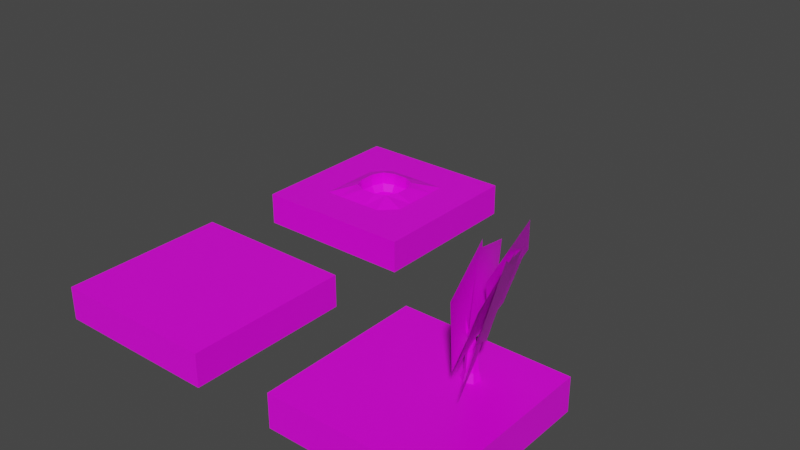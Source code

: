 # Source: world_map_tiles.blend  (saved by Blender 2.93.20; exported with 4.5.12 LTS)
import bpy
from mathutils import Matrix  # noqa: F401  (used for matrix-valued properties, if any)

bpy.ops.wm.read_factory_settings(use_empty=True)
scene = bpy.context.scene
scene.name = 'Scene'

# ---- collections
col_collection = bpy.data.collections.new('Collection'); scene.collection.children.link(col_collection)

# ---- images (referenced by path relative to the original .blend; pixels are not part of the script)
import os
ASSET_DIR = os.environ.get("B2B_ASSET_DIR", "")  # directory of the original .blend (textures are referenced by path, not embedded)
HERE = os.path.dirname(os.path.abspath(__file__))  # packed textures are extracted next to this script under _unpacked/

def load_image(name, relpath, width, height, colorspace="sRGB"):
    """Load a texture the original file referenced (path relative to the .blend, or extracted next to this script)."""
    p = next((c for c in (os.path.join(HERE, relpath), os.path.join(ASSET_DIR, relpath)) if relpath and os.path.exists(c)), "")
    if p:
        img = bpy.data.images.load(p, check_existing=True)
        img.name = name
    else:  # same state as the original file: an image datablock whose file is absent (Cycles renders it pink)
        img = bpy.data.images.new(name, width, height)
        img.source = "FILE"
        img.filepath = "//" + (relpath or name)
    img.colorspace_settings.name = colorspace
    return img
img_map_texture_png = load_image('map_texture.png', 'map_texture.png', 1024, 1024, 'sRGB')

# ---- materials (node trees are filled in below, after node groups)
mat_base = bpy.data.materials.new('base')
mat_base.alpha_threshold = 0.0
mat_base.use_transparent_shadow = False
mat_base.line_color = (0.0, 0.0, 0.0, 1.0)

# ---- material node trees
mat_base.use_nodes = True; mat_base.node_tree.nodes.clear()
_N = mat_base.node_tree.nodes; _L = mat_base.node_tree.links
n0 = _N.new('ShaderNodeOutputMaterial'); n0.name = 'Material Output'; n0.location = (300, 300)
n1 = _N.new('ShaderNodeBsdfPrincipled'); n1.name = 'Principled BSDF'; n1.location = (10, 300)
n1.distribution = 'GGX'
n1.subsurface_method = 'BURLEY'
n1.inputs[2].default_value = 0.4
n1.inputs[3].default_value = 1.45
n1.inputs[27].default_value = (0.0, 0.0, 0.0, 1.0)
n1.inputs[28].default_value = 1.0
n2 = _N.new('ShaderNodeTexImage'); n2.name = 'Image Texture'; n2.location = (-407, 155)
n2.image = img_map_texture_png
_L.new(n1.outputs[0], n0.inputs[0])
_L.new(n2.outputs[0], n1.inputs[0])
_L.new(n2.outputs[1], n1.inputs[4])
n0.is_active_output = True

# ---- world
world_world = bpy.data.worlds.new('World'); scene.world = world_world
world_world.use_nodes = True; world_world.node_tree.nodes.clear()
_N = world_world.node_tree.nodes; _L = world_world.node_tree.links
n0 = _N.new('ShaderNodeOutputWorld'); n0.name = 'World Output'; n0.location = (300, 300)
n1 = _N.new('ShaderNodeBackground'); n1.name = 'Background'; n1.location = (10, 300)
n1.inputs[0].default_value = (0.05088, 0.05088, 0.05088, 1.0)
_L.new(n1.outputs[0], n0.inputs[0])
n0.is_active_output = True
world_world.color = (0.05088, 0.05088, 0.05088)
world_world.use_sun_shadow = False
world_world.sun_shadow_jitter_overblur = 0.0

# ---- meshes
me_cube = bpy.data.meshes.new('Cube')
me_cube.from_pydata([(1.0, 1.0, -1.0), (1.0, 0.9, -1.0), (1.0, 1.0, 1.0), (1.0, 0.9, 1.0), (-1.0, 1.0, -1.0), (-1.0, 0.9, -1.0), (-1.0, 1.0, 1.0), (-1.0, 0.9, 1.0), (1.0, 0.6, -1.0), (1.0, 0.6, 1.0), (-1.0, 0.6, -1.0), (-1.0, 0.6, 1.0)], [], [(0, 4, 6, 2), (3, 2, 6, 7), (7, 6, 4, 5), (7, 5, 10, 11), (1, 0, 2, 3), (5, 4, 0, 1), (10, 8, 9, 11), (1, 3, 9, 8), (5, 1, 8, 10), (3, 7, 11, 9)])
_uv = me_cube.uv_layers.new(name='UVMap')
_uv.uv.foreach_set('vector', [0.3162, 0.02338, 0.6407, 0.02338, 0.6407, 0.3478, 0.3162, 0.3478, 0.4421, 0.2582, 0.5073, 0.2582, 0.5073, 0.3234, 0.4421, 0.3234, 0.4421, 0.06261, 0.5073, 0.06261, 0.5073, 0.1278, 0.4421, 0.1278, 0.4958, 0.5246, 0.4958, 0.4559, 0.5061, 0.4559, 0.5061, 0.5246, 0.4421, 0.193, 0.5073, 0.193, 0.5073, 0.2582, 0.4421, 0.2582, 0.4421, 0.1278, 0.5073, 0.1278, 0.5073, 0.193, 0.4421, 0.193, 0.5542, 0.3872, 0.5542, 0.4559, 0.4855, 0.4559, 0.4855, 0.3872, 0.5267, 0.4559, 0.5267, 0.5246, 0.5164, 0.5246, 0.5164, 0.4559, 0.5851, 0.3872, 0.5851, 0.4559, 0.5748, 0.4559, 0.5748, 0.3872, 0.5782, 0.4559, 0.5782, 0.5246, 0.5679, 0.5246, 0.5679, 0.4559])
me_cube.materials.append(mat_base)
me_cube.use_remesh_preserve_volume = False
me_cube.use_remesh_preserve_attributes = False
me_cube.use_mirror_vertex_groups = False
me_cube.update()
me_cube_001 = bpy.data.meshes.new('Cube.001')
me_cube_001.from_pydata([(1.0, 1.0, -1.0), (1.0, 0.9, -1.0), (1.0, 1.0, 1.0), (1.0, 0.9, 1.0), (-1.0, 1.0, -1.0), (-1.0, 0.9, -1.0), (-1.0, 1.0, 1.0), (-1.0, 0.9, 1.0), (0.2825, 1.585, -0.4765), (0.2345, 1.585, -0.4575), (0.2502, 1.603, -0.447), (0.2783, 1.603, -0.4581), (0.2685, 1.568, -0.4877), (0.2371, 1.568, -0.4753), (0.2152, 1.765, -0.6136), (0.1897, 1.765, -0.6035), (0.2809, 1.51, -0.2971), (0.3394, 1.527, -0.3543), (0.3509, 1.494, -0.2907), (0.2767, 1.527, -0.3295), (0.3586, 1.51, -0.3278), (0.312, 1.494, -0.2753), (0.213, 1.775, -0.6038), (0.2077, 1.756, -0.6196), (0.1911, 1.756, -0.613), (0.198, 1.775, -0.5979), (0.4038, 1.86, -0.08439), (0.4146, 1.86, -0.08866), (0.4166, 1.864, -0.09943), (0.4078, 1.868, -0.1059), (0.397, 1.868, -0.1017), (0.395, 1.864, -0.0909), (0.2981, 1.547, -0.3134), (0.3641, 1.531, -0.3078), (0.3198, 1.515, -0.2585), (0.2906, 1.531, -0.2787), (0.3349, 1.547, -0.3279), (0.3566, 1.515, -0.2731), (0.2748, 1.488, -0.3668), (0.266, 1.467, -0.3298), (0.347, 1.467, -0.3619), (0.3153, 1.488, -0.3829), (0.2977, 1.447, -0.3089), (0.3382, 1.447, -0.3249), (0.3701, 1.648, -0.1509), (0.3936, 1.648, -0.1602), (0.3987, 1.66, -0.1818), (0.3802, 1.672, -0.1941), (0.3567, 1.672, -0.1848), (0.3517, 1.66, -0.1632), (0.2838, 1.312, -0.3316), (0.3328, 1.312, -0.351), (0.3417, 1.329, -0.4001), (0.3015, 1.345, -0.4299), (0.2526, 1.345, -0.4105), (0.2437, 1.329, -0.3614), (0.2771, 1.092, -0.3196), (0.2788, 0.9135, -0.2413), (0.3459, 1.092, -0.3469), (0.3983, 0.9135, -0.2886), (0.3567, 1.091, -0.42), (0.417, 0.9135, -0.4157), (0.2987, 1.09, -0.4659), (0.3163, 0.9135, -0.4955), (0.23, 1.09, -0.4387), (0.1969, 0.9135, -0.4482), (0.2192, 1.091, -0.3656), (0.1782, 0.9135, -0.3211), (0.1924, 1.322, -0.8306), (0.458, 1.612, -0.08148), (0.08611, 2.117, -1.101), (0.3517, 2.407, -0.3521), (0.5639, 2.02, -0.3707), (0.4072, 1.322, -0.3125), (0.8431, 2.013, 0.2907), (0.6864, 1.314, 0.3489), (0.8086, 1.939, 0.2651), (0.7868, 2.532, -0.1395), (0.5261, 1.56, -0.2751), (0.5044, 2.153, -0.6797), (0.226, 1.319, -0.4748), (0.4579, 1.999, -0.4676), (0.08654, 1.374, -1.177), (0.3185, 2.054, -1.17), (0.5451, 2.564, -0.8524), (0.2979, 2.014, -1.242), (0.507, 2.162, -0.2592), (0.2597, 1.611, -0.6487), (0.3421, 1.647, -0.5886), (0.533, 1.473, 0.2174), (0.6468, 2.43, -0.4924), (0.8377, 2.257, 0.3137), (0.6475, 2.374, -0.4098), (0.3187, 2.098, -1.139), (0.5377, 1.606, -0.07029), (0.209, 1.331, -0.7997), (0.5871, 2.285, 0.357), (0.3338, 2.468, -0.4293), (0.4969, 1.459, 0.1933), (0.2437, 1.643, -0.593), (1.0, 0.6, -1.0), (1.0, 0.6, 1.0), (-1.0, 0.6, -1.0), (-1.0, 0.6, 1.0)], [], [(0, 4, 6, 2), (3, 2, 6, 7), (7, 6, 4, 5), (5, 1, 100, 102), (1, 0, 2, 3), (5, 4, 0, 1), (41, 38, 13, 12), (17, 41, 12, 8), (32, 36, 11, 10), (19, 32, 10, 9), (38, 19, 9, 13), (36, 17, 8, 11), (43, 40, 20, 18), (39, 42, 21, 16), (38, 39, 16, 19), (40, 41, 17, 20), (42, 43, 18, 21), (23, 24, 15, 14), (11, 8, 14, 22), (13, 9, 15, 24), (9, 10, 25, 15), (10, 11, 22, 25), (8, 12, 23, 14), (14, 15, 25, 22), (48, 49, 31, 30), (46, 47, 29, 28), (44, 45, 27, 26), (47, 48, 30, 29), (45, 46, 28, 27), (30, 31, 26, 27, 28, 29), (21, 18, 37, 34), (20, 17, 36, 33), (19, 16, 35, 32), (16, 21, 34, 35), (18, 20, 33, 37), (12, 13, 24, 23), (50, 51, 43, 42), (52, 53, 41, 40), (54, 55, 39, 38), (55, 50, 42, 39), (51, 52, 40, 43), (53, 54, 38, 41), (36, 32, 48, 47), (37, 33, 46, 45), (35, 34, 44, 49), (32, 35, 49, 48), (33, 36, 47, 46), (49, 44, 26, 31), (66, 56, 50, 55), (60, 62, 53, 52), (64, 66, 55, 54), (56, 58, 51, 50), (62, 64, 54, 53), (34, 37, 45, 44), (67, 65, 63, 61, 59, 57), (57, 56, 66, 67), (59, 58, 56, 57), (58, 60, 52, 51), (61, 60, 58, 59), (63, 62, 60, 61), (65, 64, 62, 63), (67, 66, 64, 65), (68, 69, 71, 70), (72, 73, 75, 74), (79, 78, 76, 77), (80, 81, 83, 82), (87, 86, 84, 85), (88, 89, 91, 90), (95, 94, 92, 93), (99, 98, 96, 97), (102, 100, 101, 103), (3, 7, 103, 101), (7, 5, 102, 103), (1, 3, 101, 100)])
_uv = me_cube_001.uv_layers.new(name='UVMap')
_uv.uv.foreach_set('vector', [0.3162, 0.02338, 0.6407, 0.02338, 0.6407, 0.3478, 0.3162, 0.3478, 0.4421, 0.2582, 0.5073, 0.2582, 0.5073, 0.3234, 0.4421, 0.3234, 0.4421, 0.06261, 0.5073, 0.06261, 0.5073, 0.1278, 0.4421, 0.1278, 0.5576, 0.4559, 0.5576, 0.5246, 0.5473, 0.5246, 0.5473, 0.4559, 0.4421, 0.193, 0.5073, 0.193, 0.5073, 0.2582, 0.4421, 0.2582, 0.4421, 0.1278, 0.5073, 0.1278, 0.5073, 0.193, 0.4421, 0.193, 0.1521, 0.1524, 0.1589, 0.1513, 0.1561, 0.1572, 0.1561, 0.1572, 0.08443, 0.2643, 0.06713, 0.264, 0.06164, 0.2197, 0.06942, 0.2196, 0.1607, 0.1653, 0.1533, 0.1664, 0.1561, 0.1572, 0.1561, 0.1572, 0.08437, 0.0281, 0.09521, 0.02762, 0.07772, 0.07347, 0.06915, 0.07294, 0.06698, 0.02829, 0.08437, 0.0281, 0.06915, 0.07294, 0.06133, 0.07281, 0.09521, 0.2648, 0.08443, 0.2643, 0.06942, 0.2196, 0.07795, 0.2191, 0.1358, 0.1467, 0.1256, 0.1434, 0.1316, 0.1307, 0.1415, 0.1331, 0.1915, 0.1291, 0.1816, 0.1306, 0.1799, 0.1168, 0.1888, 0.117, 0.2007, 0.1275, 0.1915, 0.1291, 0.1888, 0.117, 0.1965, 0.1171, 0.1256, 0.1434, 0.1155, 0.1397, 0.1228, 0.1286, 0.1316, 0.1307, 0.1816, 0.1306, 0.1717, 0.1307, 0.1708, 0.1179, 0.1799, 0.1168, 0.07277, 0.1494, 0.07248, 0.1435, 0.07654, 0.1426, 0.07657, 0.1501, 0.07795, 0.2191, 0.06942, 0.2196, 0.07657, 0.1501, 0.08073, 0.1489, 0.06133, 0.07281, 0.06915, 0.07294, 0.07654, 0.1426, 0.07248, 0.1435, 0.06915, 0.07294, 0.07772, 0.07347, 0.08043, 0.1436, 0.07654, 0.1426, 0.1561, 0.1572, 0.1561, 0.1572, 0.1561, 0.1572, 0.1561, 0.1572, 0.06942, 0.2196, 0.06164, 0.2197, 0.07277, 0.1494, 0.07657, 0.1501, 0.07657, 0.1501, 0.07654, 0.1426, 0.08043, 0.1436, 0.08073, 0.1489, 0.1818, 0.07339, 0.1767, 0.07436, 0.1755, 0.02892, 0.1778, 0.02878, 0.1597, 0.08617, 0.154, 0.0836, 0.1686, 0.03228, 0.1713, 0.03298, 0.1716, 0.07493, 0.1665, 0.07514, 0.1707, 0.02877, 0.1731, 0.02892, 0.1597, 0.2066, 0.1649, 0.2057, 0.1683, 0.2383, 0.167, 0.2387, 0.1655, 0.08833, 0.1597, 0.08617, 0.1713, 0.03298, 0.1741, 0.0335, 0.1683, 0.2383, 0.1698, 0.2385, 0.1715, 0.2403, 0.1693, 0.2585, 0.1657, 0.2404, 0.167, 0.2387, 0.1799, 0.1168, 0.1708, 0.1179, 0.1703, 0.112, 0.1788, 0.1109, 0.1316, 0.1307, 0.1228, 0.1286, 0.1265, 0.1212, 0.1355, 0.1245, 0.1965, 0.1171, 0.1888, 0.117, 0.187, 0.111, 0.1951, 0.1103, 0.1888, 0.117, 0.1799, 0.1168, 0.1788, 0.1109, 0.187, 0.111, 0.1415, 0.1331, 0.1316, 0.1307, 0.1355, 0.1245, 0.1447, 0.1271, 0.1561, 0.1572, 0.1561, 0.1572, 0.1561, 0.1572, 0.1561, 0.1572, 0.1787, 0.162, 0.1677, 0.1599, 0.1717, 0.1307, 0.1816, 0.1306, 0.1233, 0.1791, 0.1105, 0.1766, 0.1155, 0.1397, 0.1256, 0.1434, 0.2012, 0.1598, 0.19, 0.1613, 0.1915, 0.1291, 0.2007, 0.1275, 0.19, 0.1613, 0.1787, 0.162, 0.1816, 0.1306, 0.1915, 0.1291, 0.1362, 0.1807, 0.1233, 0.1791, 0.1256, 0.1434, 0.1358, 0.1467, 0.1483, 0.1258, 0.1568, 0.125, 0.1589, 0.1513, 0.1521, 0.1524, 0.1533, 0.1664, 0.1607, 0.1653, 0.1649, 0.2057, 0.1597, 0.2066, 0.1447, 0.1271, 0.1355, 0.1245, 0.1597, 0.08617, 0.1655, 0.08833, 0.187, 0.111, 0.1788, 0.1109, 0.1716, 0.07493, 0.1767, 0.07436, 0.1951, 0.1103, 0.187, 0.111, 0.1767, 0.07436, 0.1818, 0.07339, 0.1355, 0.1245, 0.1265, 0.1212, 0.154, 0.0836, 0.1597, 0.08617, 0.1767, 0.07436, 0.1716, 0.07493, 0.1731, 0.02892, 0.1755, 0.02892, 0.183, 0.2133, 0.1672, 0.2096, 0.1787, 0.162, 0.19, 0.1613, 0.1305, 0.2393, 0.112, 0.2411, 0.1105, 0.1766, 0.1233, 0.1791, 0.1987, 0.2143, 0.183, 0.2133, 0.19, 0.1613, 0.2012, 0.1598, 0.1672, 0.2096, 0.153, 0.2034, 0.1677, 0.1599, 0.1787, 0.162, 0.1439, 0.08815, 0.1523, 0.08783, 0.1568, 0.125, 0.1483, 0.1258, 0.1788, 0.1109, 0.1703, 0.112, 0.1665, 0.07514, 0.1716, 0.07493, 0.1536, 0.07199, 0.1502, 0.07337, 0.1457, 0.07368, 0.1426, 0.06883, 0.1433, 0.03975, 0.1543, 0.06749, 0.1519, 0.2482, 0.1672, 0.2096, 0.183, 0.2133, 0.1763, 0.2519, 0.1289, 0.2354, 0.153, 0.2034, 0.1672, 0.2096, 0.1519, 0.2482, 0.1485, 0.2341, 0.1305, 0.2393, 0.1233, 0.1791, 0.1362, 0.1807, 0.1435, 0.2848, 0.1305, 0.2393, 0.1485, 0.2341, 0.1741, 0.2755, 0.1124, 0.2855, 0.112, 0.2411, 0.1305, 0.2393, 0.1435, 0.2848, 0.1502, 0.07337, 0.1523, 0.08783, 0.1439, 0.08815, 0.1457, 0.07368, 0.1763, 0.2519, 0.183, 0.2133, 0.1987, 0.2143, 0.2012, 0.2502, 0.01014, 0.2977, 0.294, 0.2977, 0.294, 0.5815, 0.01014, 0.5815, 0.01014, 0.2977, 0.294, 0.2977, 0.294, 0.5815, 0.01014, 0.5815, 0.01014, 0.2977, 0.294, 0.2977, 0.294, 0.5815, 0.01014, 0.5815, 0.01014, 0.2977, 0.294, 0.2977, 0.294, 0.5815, 0.01014, 0.5815, 0.01014, 0.2977, 0.294, 0.2977, 0.294, 0.5815, 0.01014, 0.5815, 0.01014, 0.2977, 0.294, 0.2977, 0.294, 0.5815, 0.01014, 0.5815, 0.01014, 0.2977, 0.294, 0.2977, 0.294, 0.5815, 0.01014, 0.5815, 0.01014, 0.2977, 0.294, 0.2977, 0.294, 0.5815, 0.01014, 0.5815, 0.4855, 0.4559, 0.4855, 0.5246, 0.4168, 0.5246, 0.4168, 0.4559, 0.5679, 0.4559, 0.5679, 0.5246, 0.5576, 0.5246, 0.5576, 0.4559, 0.4855, 0.5246, 0.4855, 0.4559, 0.4958, 0.4559, 0.4958, 0.5246, 0.537, 0.4559, 0.537, 0.5246, 0.5267, 0.5246, 0.5267, 0.4559])
me_cube_001.materials.append(mat_base)
me_cube_001.use_remesh_preserve_volume = False
me_cube_001.use_remesh_preserve_attributes = False
me_cube_001.use_mirror_vertex_groups = False
me_cube_001.update()
me_cube_002 = bpy.data.meshes.new('Cube.002')
me_cube_002.from_pydata([(0.5032, 1.0, -0.5032), (1.0, 0.9, -1.0), (0.5032, 1.0, 0.5032), (1.0, 0.9, 1.0), (-0.5032, 1.0, -0.5032), (-1.0, 0.9, -1.0), (-0.5032, 1.0, 0.5032), (-1.0, 0.9, 1.0), (1.0, 1.0, 1.0), (-1.0, 1.0, 1.0), (1.0, 1.0, -1.0), (-1.0, 1.0, -1.0), (0.6, 0.9, -1.0), (0.2, 0.9, -1.0), (-0.2, 0.9, -1.0), (-0.6, 0.9, -1.0), (0.6, 1.0, 1.0), (0.2, 1.0, 1.0), (-0.2, 1.0, 1.0), (-0.6, 1.0, 1.0), (-0.6, 0.9, 1.0), (-0.2, 0.9, 1.0), (0.2, 0.9, 1.0), (0.6, 0.9, 1.0), (-0.6, 1.0, -1.0), (-0.2, 1.0, -1.0), (0.2, 1.0, -1.0), (0.6, 1.0, -1.0), (0.3019, 1.0, 0.5032), (0.1006, 1.0, 0.5032), (-0.1006, 1.0, 0.5032), (-0.3019, 1.0, 0.5032), (-0.3019, 1.0, -0.5032), (-0.1006, 1.0, -0.5032), (0.1006, 1.0, -0.5032), (0.3019, 1.0, -0.5032), (-1.0, 0.9, -0.6), (-1.0, 0.9, -0.2), (-1.0, 0.9, 0.2), (-1.0, 0.9, 0.6), (1.0, 1.0, -0.6), (1.0, 1.0, -0.2), (1.0, 1.0, 0.2), (1.0, 1.0, 0.6), (-1.0, 1.0, 0.6), (-1.0, 1.0, 0.2), (-1.0, 1.0, -0.2), (-1.0, 1.0, -0.6), (1.0, 0.9, 0.6), (1.0, 0.9, 0.2), (1.0, 0.9, -0.2), (1.0, 0.9, -0.6), (0.5032, 1.0, -0.3019), (0.5032, 1.0, -0.1006), (0.5032, 1.0, 0.1006), (0.5032, 1.0, 0.3019), (-0.5032, 1.0, 0.3019), (-0.5032, 1.0, 0.1006), (-0.5032, 1.0, -0.1006), (-0.5032, 1.0, -0.3019), (0.2485, 1.086, -0.2337), (0.3019, 1.086, -0.1006), (0.3019, 1.086, 0.1006), (0.2352, 1.086, 0.25), (0.1006, 1.086, -0.3019), (0.1816, 0.8516, 0.1931), (0.2331, 0.8516, 0.07773), (0.1006, 1.086, 0.3019), (-0.1006, 1.086, -0.3019), (0.2331, 0.8516, -0.07773), (0.1919, 0.8516, -0.1805), (-0.1006, 1.086, 0.3019), (-0.2396, 1.086, -0.247), (-0.3019, 1.086, -0.1006), (-0.3019, 1.086, 0.1006), (-0.2485, 1.086, 0.2307), (0.2485, 0.9308, -0.2337), (0.3019, 0.9308, -0.1006), (0.3019, 0.9308, 0.1006), (0.2352, 0.9308, 0.25), (0.1006, 0.9308, -0.3019), (0.1006, 0.9308, 0.3019), (-0.1006, 0.9308, -0.3019), (-0.1006, 0.9308, 0.3019), (-0.2396, 0.9308, -0.247), (-0.3019, 0.9308, -0.1006), (-0.3019, 0.9308, 0.1006), (-0.2485, 0.9308, 0.2307), (0.07767, 0.8516, -0.2332), (0.07767, 0.8516, -0.07773), (0.07767, 0.8516, 0.07773), (0.07767, 0.8516, 0.2332), (-0.0778, 0.8516, -0.2332), (-0.0778, 0.8516, -0.07773), (-0.0778, 0.8516, 0.07773), (-0.0778, 0.8516, 0.2332), (-0.1851, 0.8516, -0.1908), (-0.2333, 0.8516, -0.07773), (-0.2333, 0.8516, 0.07773), (-0.192, 0.8516, 0.1782), (1.0, 0.6, -1.0), (1.0, 0.6, 1.0), (-1.0, 0.6, -1.0), (-1.0, 0.6, 1.0), (0.6, 0.6, -1.0), (0.2, 0.6, -1.0), (-0.2, 0.6, -1.0), (-0.6, 0.6, -1.0), (-0.6, 0.6, 1.0), (-0.2, 0.6, 1.0), (0.2, 0.6, 1.0), (0.6, 0.6, 1.0), (-1.0, 0.6, -0.6), (-1.0, 0.6, -0.2), (-1.0, 0.6, 0.2), (-1.0, 0.6, 0.6), (1.0, 0.6, 0.6), (1.0, 0.6, 0.2), (1.0, 0.6, -0.2), (1.0, 0.6, -0.6), (-0.6, 0.6, -0.6), (-0.6, 0.6, -0.2), (-0.6, 0.6, 0.2), (-0.6, 0.6, 0.6), (-0.2, 0.6, -0.6), (-0.2, 0.6, -0.2), (-0.2, 0.6, 0.2), (-0.2, 0.6, 0.6), (0.2, 0.6, -0.6), (0.2, 0.6, -0.2), (0.2, 0.6, 0.2), (0.2, 0.6, 0.6), (0.6, 0.6, -0.6), (0.6, 0.6, -0.2), (0.6, 0.6, 0.2), (0.6, 0.6, 0.6)], [], [(75, 56, 6, 31), (20, 19, 9, 7), (36, 47, 11, 5), (48, 43, 8, 3), (12, 27, 10, 1), (31, 6, 9, 19), (55, 2, 8, 43), (59, 4, 11, 47), (35, 0, 10, 27), (4, 32, 24, 11), (32, 33, 25, 24), (33, 34, 26, 25), (34, 35, 27, 26), (2, 28, 16, 8), (28, 29, 17, 16), (29, 30, 18, 17), (30, 31, 19, 18), (5, 11, 24, 15), (15, 24, 25, 14), (14, 25, 26, 13), (13, 26, 27, 12), (3, 8, 16, 23), (23, 16, 17, 22), (22, 17, 18, 21), (21, 18, 19, 20), (55, 63, 28, 2), (63, 67, 29, 28), (67, 71, 30, 29), (71, 75, 31, 30), (33, 32, 72, 68), (63, 62, 78, 79), (64, 68, 82, 80), (72, 73, 85, 84), (34, 33, 68, 64), (71, 67, 81, 83), (68, 72, 84, 82), (75, 71, 83, 87), (35, 34, 64, 60), (62, 61, 77, 78), (74, 75, 87, 86), (61, 60, 76, 77), (0, 35, 60, 52), (52, 60, 61, 53), (53, 61, 62, 54), (54, 62, 63, 55), (51, 50, 118, 119), (36, 5, 102, 112), (23, 22, 110, 111), (5, 15, 107, 102), (15, 14, 106, 107), (3, 23, 111, 101), (50, 49, 117, 118), (22, 21, 109, 110), (7, 39, 115, 103), (14, 13, 105, 106), (49, 48, 116, 117), (21, 20, 108, 109), (13, 12, 104, 105), (48, 3, 101, 116), (20, 7, 103, 108), (12, 1, 100, 104), (6, 56, 44, 9), (56, 57, 45, 44), (57, 58, 46, 45), (58, 59, 47, 46), (0, 52, 40, 10), (52, 53, 41, 40), (53, 54, 42, 41), (54, 55, 43, 42), (1, 10, 40, 51), (51, 40, 41, 50), (50, 41, 42, 49), (49, 42, 43, 48), (39, 38, 114, 115), (1, 51, 119, 100), (38, 37, 113, 114), (37, 36, 112, 113), (7, 9, 44, 39), (39, 44, 45, 38), (38, 45, 46, 37), (37, 46, 47, 36), (32, 4, 59, 72), (72, 59, 58, 73), (73, 58, 57, 74), (74, 57, 56, 75), (80, 82, 92, 88), (84, 85, 97, 96), (79, 78, 66, 65), (83, 81, 91, 95), (82, 84, 96, 92), (87, 83, 95, 99), (78, 77, 69, 66), (86, 87, 99, 98), (77, 76, 70, 69), (67, 63, 79, 81), (60, 64, 80, 76), (73, 74, 86, 85), (92, 96, 97, 93), (93, 97, 98, 94), (94, 98, 99, 95), (88, 92, 93, 89), (89, 93, 94, 90), (90, 94, 95, 91), (70, 88, 89, 69), (69, 89, 90, 66), (66, 90, 91, 65), (81, 79, 65, 91), (76, 80, 88, 70), (85, 86, 98, 97), (135, 116, 101, 111), (115, 123, 108, 103), (123, 127, 109, 108), (127, 131, 110, 109), (131, 135, 111, 110), (105, 104, 132, 128), (128, 132, 133, 129), (129, 133, 134, 130), (130, 134, 135, 131), (106, 105, 128, 124), (124, 128, 129, 125), (125, 129, 130, 126), (126, 130, 131, 127), (107, 106, 124, 120), (120, 124, 125, 121), (121, 125, 126, 122), (122, 126, 127, 123), (102, 107, 120, 112), (112, 120, 121, 113), (113, 121, 122, 114), (114, 122, 123, 115), (104, 100, 119, 132), (132, 119, 118, 133), (133, 118, 117, 134), (134, 117, 116, 135)])
_uv = me_cube_002.uv_layers.new(name='UVMap')
_uv.uv.foreach_set('vector', [0.5274, 0.2346, 0.5601, 0.2346, 0.5601, 0.2673, 0.5274, 0.2673, 0.4421, 0.3103, 0.5073, 0.3103, 0.5073, 0.3234, 0.4421, 0.3234, 0.4421, 0.1148, 0.5073, 0.1148, 0.5073, 0.1278, 0.4421, 0.1278, 0.4421, 0.2451, 0.5073, 0.2451, 0.5073, 0.2582, 0.4421, 0.2582, 0.4421, 0.1799, 0.5073, 0.1799, 0.5073, 0.193, 0.4421, 0.193, 0.5274, 0.2673, 0.5601, 0.2673, 0.6407, 0.3478, 0.5758, 0.3478, 0.3968, 0.2346, 0.3968, 0.2673, 0.3162, 0.3478, 0.3162, 0.283, 0.5601, 0.1366, 0.5601, 0.104, 0.6407, 0.02338, 0.6407, 0.08827, 0.4295, 0.104, 0.3968, 0.104, 0.3162, 0.02338, 0.3811, 0.02338, 0.5601, 0.104, 0.5274, 0.104, 0.5758, 0.02338, 0.6407, 0.02338, 0.5274, 0.104, 0.4948, 0.104, 0.5109, 0.02338, 0.5758, 0.02338, 0.4948, 0.104, 0.4621, 0.104, 0.446, 0.02338, 0.5109, 0.02338, 0.4621, 0.104, 0.4295, 0.104, 0.3811, 0.02338, 0.446, 0.02338, 0.3968, 0.2673, 0.4295, 0.2673, 0.3811, 0.3478, 0.3162, 0.3478, 0.4295, 0.2673, 0.4621, 0.2673, 0.446, 0.3478, 0.3811, 0.3478, 0.4621, 0.2673, 0.4948, 0.2673, 0.5109, 0.3478, 0.446, 0.3478, 0.4948, 0.2673, 0.5274, 0.2673, 0.5758, 0.3478, 0.5109, 0.3478, 0.4421, 0.1278, 0.5073, 0.1278, 0.5073, 0.1408, 0.4421, 0.1408, 0.4421, 0.1408, 0.5073, 0.1408, 0.5073, 0.1539, 0.4421, 0.1539, 0.4421, 0.1539, 0.5073, 0.1539, 0.5073, 0.1669, 0.4421, 0.1669, 0.4421, 0.1669, 0.5073, 0.1669, 0.5073, 0.1799, 0.4421, 0.1799, 0.4421, 0.2582, 0.5073, 0.2582, 0.5073, 0.2712, 0.4421, 0.2712, 0.4421, 0.2712, 0.5073, 0.2712, 0.5073, 0.2842, 0.4421, 0.2842, 0.4421, 0.2842, 0.5073, 0.2842, 0.5073, 0.2973, 0.4421, 0.2973, 0.4421, 0.2973, 0.5073, 0.2973, 0.5073, 0.3103, 0.4421, 0.3103, 0.3968, 0.2346, 0.4295, 0.2346, 0.4295, 0.2673, 0.3968, 0.2673, 0.4295, 0.2346, 0.4621, 0.2346, 0.4621, 0.2673, 0.4295, 0.2673, 0.4621, 0.2346, 0.4948, 0.2346, 0.4948, 0.2673, 0.4621, 0.2673, 0.4948, 0.2346, 0.5274, 0.2346, 0.5274, 0.2673, 0.4948, 0.2673, 0.4948, 0.104, 0.5274, 0.104, 0.5274, 0.1366, 0.4948, 0.1366, 0.59, 0.3896, 0.6111, 0.4269, 0.5945, 0.4318, 0.5788, 0.4023, 0.5567, 0.5339, 0.505, 0.534, 0.5089, 0.5173, 0.5517, 0.5173, 0.4698, 0.516, 0.4494, 0.4794, 0.466, 0.4745, 0.4811, 0.5034, 0.4621, 0.104, 0.4948, 0.104, 0.4948, 0.1366, 0.4621, 0.1366, 0.5043, 0.3727, 0.5559, 0.3723, 0.5521, 0.3889, 0.5093, 0.3892, 0.505, 0.534, 0.4698, 0.516, 0.4811, 0.5034, 0.5089, 0.5173, 0.4668, 0.3941, 0.5043, 0.3727, 0.5093, 0.3892, 0.4796, 0.4054, 0.4295, 0.104, 0.4621, 0.104, 0.4621, 0.1366, 0.4295, 0.1366, 0.6111, 0.4269, 0.6111, 0.4786, 0.5944, 0.4746, 0.5945, 0.4318, 0.4496, 0.4276, 0.4668, 0.3941, 0.4796, 0.4054, 0.4662, 0.4316, 0.6111, 0.4786, 0.5938, 0.5126, 0.5811, 0.5014, 0.5944, 0.4746, 0.3968, 0.104, 0.4295, 0.104, 0.4295, 0.1366, 0.3968, 0.1366, 0.3968, 0.1366, 0.4295, 0.1366, 0.4295, 0.1693, 0.3968, 0.1693, 0.3968, 0.1693, 0.4295, 0.1693, 0.4295, 0.2019, 0.3968, 0.2019, 0.3968, 0.2019, 0.4295, 0.2019, 0.4295, 0.2346, 0.3968, 0.2346, 0.5473, 0.4697, 0.5473, 0.4834, 0.537, 0.4834, 0.537, 0.4697, 0.5061, 0.4697, 0.5061, 0.4559, 0.5164, 0.4559, 0.5164, 0.4697, 0.5748, 0.401, 0.5748, 0.4147, 0.5645, 0.4147, 0.5645, 0.401, 0.5645, 0.3872, 0.5645, 0.401, 0.5542, 0.401, 0.5542, 0.3872, 0.5645, 0.401, 0.5645, 0.4147, 0.5542, 0.4147, 0.5542, 0.401, 0.5748, 0.3872, 0.5748, 0.401, 0.5645, 0.401, 0.5645, 0.3872, 0.5473, 0.4834, 0.5473, 0.4971, 0.537, 0.4971, 0.537, 0.4834, 0.5748, 0.4147, 0.5748, 0.4285, 0.5645, 0.4285, 0.5645, 0.4147, 0.5061, 0.5246, 0.5061, 0.5109, 0.5164, 0.5109, 0.5164, 0.5246, 0.5645, 0.4147, 0.5645, 0.4285, 0.5542, 0.4285, 0.5542, 0.4147, 0.5473, 0.4971, 0.5473, 0.5109, 0.537, 0.5109, 0.537, 0.4971, 0.5748, 0.4285, 0.5748, 0.4422, 0.5645, 0.4422, 0.5645, 0.4285, 0.5645, 0.4285, 0.5645, 0.4422, 0.5542, 0.4422, 0.5542, 0.4285, 0.5473, 0.5109, 0.5473, 0.5246, 0.537, 0.5246, 0.537, 0.5109, 0.5748, 0.4422, 0.5748, 0.4559, 0.5645, 0.4559, 0.5645, 0.4422, 0.5645, 0.4422, 0.5645, 0.4559, 0.5542, 0.4559, 0.5542, 0.4422, 0.5601, 0.2673, 0.5601, 0.2346, 0.6407, 0.283, 0.6407, 0.3478, 0.5601, 0.2346, 0.5601, 0.2019, 0.6407, 0.2181, 0.6407, 0.283, 0.5601, 0.2019, 0.5601, 0.1693, 0.6407, 0.1532, 0.6407, 0.2181, 0.5601, 0.1693, 0.5601, 0.1366, 0.6407, 0.08827, 0.6407, 0.1532, 0.3968, 0.104, 0.3968, 0.1366, 0.3162, 0.08827, 0.3162, 0.02338, 0.3968, 0.1366, 0.3968, 0.1693, 0.3162, 0.1532, 0.3162, 0.08827, 0.3968, 0.1693, 0.3968, 0.2019, 0.3162, 0.2181, 0.3162, 0.1532, 0.3968, 0.2019, 0.3968, 0.2346, 0.3162, 0.283, 0.3162, 0.2181, 0.4421, 0.193, 0.5073, 0.193, 0.5073, 0.206, 0.4421, 0.206, 0.4421, 0.206, 0.5073, 0.206, 0.5073, 0.2191, 0.4421, 0.2191, 0.4421, 0.2191, 0.5073, 0.2191, 0.5073, 0.2321, 0.4421, 0.2321, 0.4421, 0.2321, 0.5073, 0.2321, 0.5073, 0.2451, 0.4421, 0.2451, 0.5061, 0.5109, 0.5061, 0.4971, 0.5164, 0.4971, 0.5164, 0.5109, 0.5473, 0.4559, 0.5473, 0.4697, 0.537, 0.4697, 0.537, 0.4559, 0.5061, 0.4971, 0.5061, 0.4834, 0.5164, 0.4834, 0.5164, 0.4971, 0.5061, 0.4834, 0.5061, 0.4697, 0.5164, 0.4697, 0.5164, 0.4834, 0.4421, 0.06261, 0.5073, 0.06261, 0.5073, 0.07565, 0.4421, 0.07565, 0.4421, 0.07565, 0.5073, 0.07565, 0.5073, 0.08868, 0.4421, 0.08868, 0.4421, 0.08868, 0.5073, 0.08868, 0.5073, 0.1017, 0.4421, 0.1017, 0.4421, 0.1017, 0.5073, 0.1017, 0.5073, 0.1148, 0.4421, 0.1148, 0.5274, 0.104, 0.5601, 0.104, 0.5601, 0.1366, 0.5274, 0.1366, 0.5274, 0.1366, 0.5601, 0.1366, 0.5601, 0.1693, 0.5274, 0.1693, 0.5274, 0.1693, 0.5601, 0.1693, 0.5601, 0.2019, 0.5274, 0.2019, 0.5274, 0.2019, 0.5601, 0.2019, 0.5601, 0.2346, 0.5274, 0.2346, 0.5517, 0.5173, 0.5089, 0.5173, 0.5155, 0.4962, 0.5446, 0.4967, 0.4811, 0.5034, 0.466, 0.4745, 0.4867, 0.4674, 0.4959, 0.4882, 0.5788, 0.4023, 0.5945, 0.4318, 0.5738, 0.4389, 0.564, 0.4176, 0.5093, 0.3892, 0.5521, 0.3889, 0.5449, 0.4097, 0.5159, 0.4101, 0.5089, 0.5173, 0.4811, 0.5034, 0.4959, 0.4882, 0.5155, 0.4962, 0.4796, 0.4054, 0.5093, 0.3892, 0.5159, 0.4101, 0.495, 0.42, 0.5945, 0.4318, 0.5944, 0.4746, 0.5734, 0.468, 0.5738, 0.4389, 0.4662, 0.4316, 0.4796, 0.4054, 0.495, 0.42, 0.4872, 0.4384, 0.5944, 0.4746, 0.5811, 0.5014, 0.5656, 0.4868, 0.5734, 0.468, 0.5559, 0.3723, 0.59, 0.3896, 0.5788, 0.4023, 0.5521, 0.3889, 0.5938, 0.5126, 0.5567, 0.5339, 0.5517, 0.5173, 0.5811, 0.5014, 0.4494, 0.4794, 0.4496, 0.4276, 0.4662, 0.4316, 0.466, 0.4745, 0.5155, 0.4962, 0.4959, 0.4882, 0.4867, 0.4674, 0.5157, 0.4675, 0.5157, 0.4675, 0.4867, 0.4674, 0.4872, 0.4384, 0.5159, 0.4387, 0.5159, 0.4387, 0.4872, 0.4384, 0.495, 0.42, 0.5159, 0.4101, 0.5446, 0.4967, 0.5155, 0.4962, 0.5157, 0.4675, 0.5446, 0.4677, 0.5446, 0.4677, 0.5157, 0.4675, 0.5159, 0.4387, 0.5448, 0.4388, 0.5448, 0.4388, 0.5159, 0.4387, 0.5159, 0.4101, 0.5449, 0.4097, 0.5656, 0.4868, 0.5446, 0.4967, 0.5446, 0.4677, 0.5734, 0.468, 0.5734, 0.468, 0.5446, 0.4677, 0.5448, 0.4388, 0.5738, 0.4389, 0.5738, 0.4389, 0.5448, 0.4388, 0.5449, 0.4097, 0.564, 0.4176, 0.5521, 0.3889, 0.5788, 0.4023, 0.564, 0.4176, 0.5449, 0.4097, 0.5811, 0.5014, 0.5517, 0.5173, 0.5446, 0.4967, 0.5656, 0.4868, 0.466, 0.4745, 0.4662, 0.4316, 0.4872, 0.4384, 0.4867, 0.4674, 0.4306, 0.4422, 0.4306, 0.4559, 0.4168, 0.4559, 0.4168, 0.4422, 0.4306, 0.3872, 0.4306, 0.401, 0.4168, 0.401, 0.4168, 0.3872, 0.4306, 0.401, 0.4306, 0.4147, 0.4168, 0.4147, 0.4168, 0.401, 0.4306, 0.4147, 0.4306, 0.4285, 0.4168, 0.4285, 0.4168, 0.4147, 0.4306, 0.4285, 0.4306, 0.4422, 0.4168, 0.4422, 0.4168, 0.4285, 0.4855, 0.4285, 0.4855, 0.4422, 0.4718, 0.4422, 0.4718, 0.4285, 0.4718, 0.4285, 0.4718, 0.4422, 0.4581, 0.4422, 0.4581, 0.4285, 0.4581, 0.4285, 0.4581, 0.4422, 0.4443, 0.4422, 0.4443, 0.4285, 0.4443, 0.4285, 0.4443, 0.4422, 0.4306, 0.4422, 0.4306, 0.4285, 0.4855, 0.4147, 0.4855, 0.4285, 0.4718, 0.4285, 0.4718, 0.4147, 0.4718, 0.4147, 0.4718, 0.4285, 0.4581, 0.4285, 0.4581, 0.4147, 0.4581, 0.4147, 0.4581, 0.4285, 0.4443, 0.4285, 0.4443, 0.4147, 0.4443, 0.4147, 0.4443, 0.4285, 0.4306, 0.4285, 0.4306, 0.4147, 0.4855, 0.401, 0.4855, 0.4147, 0.4718, 0.4147, 0.4718, 0.401, 0.4718, 0.401, 0.4718, 0.4147, 0.4581, 0.4147, 0.4581, 0.401, 0.4581, 0.401, 0.4581, 0.4147, 0.4443, 0.4147, 0.4443, 0.401, 0.4443, 0.401, 0.4443, 0.4147, 0.4306, 0.4147, 0.4306, 0.401, 0.4855, 0.3872, 0.4855, 0.401, 0.4718, 0.401, 0.4718, 0.3872, 0.4718, 0.3872, 0.4718, 0.401, 0.4581, 0.401, 0.4581, 0.3872, 0.4581, 0.3872, 0.4581, 0.401, 0.4443, 0.401, 0.4443, 0.3872, 0.4443, 0.3872, 0.4443, 0.401, 0.4306, 0.401, 0.4306, 0.3872, 0.4855, 0.4422, 0.4855, 0.4559, 0.4718, 0.4559, 0.4718, 0.4422, 0.4718, 0.4422, 0.4718, 0.4559, 0.4581, 0.4559, 0.4581, 0.4422, 0.4581, 0.4422, 0.4581, 0.4559, 0.4443, 0.4559, 0.4443, 0.4422, 0.4443, 0.4422, 0.4443, 0.4559, 0.4306, 0.4559, 0.4306, 0.4422])
me_cube_002.materials.append(mat_base)
me_cube_002.use_remesh_preserve_volume = False
me_cube_002.use_remesh_preserve_attributes = False
me_cube_002.use_mirror_vertex_groups = False
me_cube_002.update()

# ---- objects
ob_bl1 = bpy.data.objects.new('bl1', me_cube)
ob_bl_tree = bpy.data.objects.new('bl_tree', me_cube_001)
ob_b_hive = bpy.data.objects.new('b_hive', me_cube_002)

# ---- transforms, parenting, visibility, modifiers, constraints
ob_bl1.location = (-3.0, 2.647e-23, 2.647e-23)
ob_bl1.rotation_euler = (1.571, 2.22e-16, 2.22e-16)
ob_bl1.lock_rotations_4d = False
ob_bl1.empty_display_type = 'ARROWS'
ob_bl1.lineart.crease_threshold = 0.0
ob_bl_tree.location = (-2.384e-07, -5.294e-23, 0.0)
ob_bl_tree.rotation_euler = (1.571, 2.22e-16, 2.22e-16)
ob_bl_tree.lock_rotations_4d = False
ob_bl_tree.empty_display_type = 'ARROWS'
ob_bl_tree.lineart.crease_threshold = 0.0
ob_b_hive.location = (-3.0, 3.0, 2.647e-23)
ob_b_hive.rotation_euler = (1.571, 2.22e-16, 2.22e-16)
ob_b_hive.lock_rotations_4d = False
ob_b_hive.empty_display_type = 'ARROWS'
ob_b_hive.lineart.crease_threshold = 0.0

# ---- collection membership
col_collection.objects.link(ob_bl1)
col_collection.objects.link(ob_bl_tree)
col_collection.objects.link(ob_b_hive)

# ---- scene / render settings (as saved in the file)
scene.frame_start = 1; scene.frame_end = 250; scene.frame_set(1)
scene.render.engine = 'BLENDER_EEVEE_NEXT'
scene.cycles.use_denoising = False
scene.cycles.samples = 128
scene.cycles.sampling_pattern = 'TABULATED_SOBOL'
scene.cycles.use_adaptive_sampling = False
scene.cycles.use_light_tree = False
scene.view_settings.view_transform = 'Filmic'
bpy.context.view_layer.update()

# ---- added for rendering (the .blend has no active camera and no usable light): camera, sun
cam_auto = bpy.data.cameras.new('AutoCamera')
cam_auto.lens = 50.0
cam_auto.sensor_width = 36.0
cam_auto.clip_end = 1000.0
ob_auto_camera = bpy.data.objects.new('AutoCamera', cam_auto)
scene.collection.objects.link(ob_auto_camera)
ob_auto_camera.location = (5.29007, -6.64809, 7.01421)
ob_auto_camera.rotation_euler = (1.09748, -7.21219e-08, 0.694738)
scene.camera = ob_auto_camera
light_auto_sun = bpy.data.lights.new('AutoSun', 'SUN')
light_auto_sun.energy = 3.0
light_auto_sun.angle = 0.0523599
ob_auto_sun = bpy.data.objects.new('AutoSun', light_auto_sun)
scene.collection.objects.link(ob_auto_sun)
ob_auto_sun.rotation_euler = (0.872665, 0.174533, 0.523599)
bpy.context.view_layer.update()
